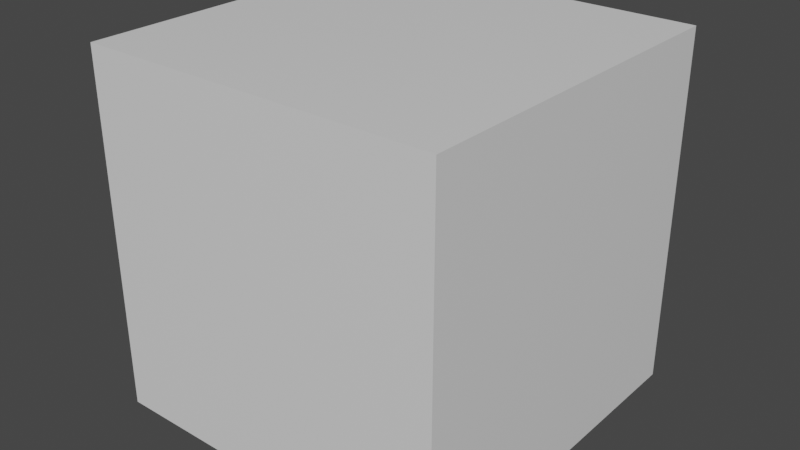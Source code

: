 # Source: com.spacejaguaractionrpg.wall.blend  (saved by Blender 2.82.7; exported with 4.5.12 LTS)
import bpy
from mathutils import Matrix  # noqa: F401  (used for matrix-valued properties, if any)

bpy.ops.wm.read_factory_settings(use_empty=True)
scene = bpy.context.scene
scene.name = 'Scene'

# ---- collections
col_collection = bpy.data.collections.new('Collection'); scene.collection.children.link(col_collection)

# ---- materials (node trees are filled in below, after node groups)
mat_material = bpy.data.materials.new('Material')
mat_material.alpha_threshold = 0.0
mat_material.use_transparent_shadow = False
mat_material.line_color = (0.0, 0.0, 0.0, 1.0)

# ---- material node trees
mat_material.use_nodes = True; mat_material.node_tree.nodes.clear()
_N = mat_material.node_tree.nodes; _L = mat_material.node_tree.links
n0 = _N.new('ShaderNodeOutputMaterial'); n0.name = 'Material Output'; n0.location = (300, 300)
n1 = _N.new('ShaderNodeBsdfPrincipled'); n1.name = 'Principled BSDF'; n1.location = (10, 300)
n1.distribution = 'GGX'
n1.subsurface_method = 'BURLEY'
n1.inputs[2].default_value = 0.4
n1.inputs[3].default_value = 1.45
n1.inputs[27].default_value = (0.0, 0.0, 0.0, 1.0)
n1.inputs[28].default_value = 1.0
_L.new(n1.outputs[0], n0.inputs[0])
n0.is_active_output = True

# ---- world
world_world = bpy.data.worlds.new('World'); scene.world = world_world
world_world.use_nodes = True; world_world.node_tree.nodes.clear()
_N = world_world.node_tree.nodes; _L = world_world.node_tree.links
n0 = _N.new('ShaderNodeOutputWorld'); n0.name = 'World Output'; n0.location = (300, 300)
n1 = _N.new('ShaderNodeBackground'); n1.name = 'Background'; n1.location = (10, 300)
n1.inputs[0].default_value = (0.05088, 0.05088, 0.05088, 1.0)
_L.new(n1.outputs[0], n0.inputs[0])
n0.is_active_output = True
world_world.color = (0.05088, 0.05088, 0.05088)
world_world.use_sun_shadow = False
world_world.sun_shadow_jitter_overblur = 0.0

# ---- meshes
me_cube = bpy.data.meshes.new('Cube')
me_cube.from_pydata([(0.4, 0.4, 0.4), (0.4, 0.4, 0.0), (0.4, 0.0, 0.4), (0.4, 0.0, 0.0), (0.0, 0.4, 0.4), (0.0, 0.4, 0.0), (0.0, 0.0, 0.4), (0.0, 0.0, 0.0)], [], [(0, 4, 6, 2), (3, 2, 6, 7), (7, 6, 4, 5), (5, 1, 3, 7), (1, 0, 2, 3), (5, 4, 0, 1)])
_uv = me_cube.uv_layers.new(name='UVMap')
_uv.uv.foreach_set('vector', [1.0, 1.0, 0.0, 1.0, 0.0, 0.0, 1.0, 0.0, 1.0, 0.0, 1.0, 1.0, 0.0, 1.0, 0.0, 0.0, 0.0, 0.0, 0.0, 1.0, 1.0, 1.0, 1.0, 0.0, 0.0, 1.0, 1.0, 1.0, 1.0, 0.0, 0.0, 0.0, 1.0, 0.0, 1.0, 1.0, 0.0, 1.0, 0.0, 0.0, 0.0, 0.0, 0.0, 1.0, 1.0, 1.0, 1.0, 0.0])
me_cube.materials.append(mat_material)
me_cube.use_remesh_preserve_volume = False
me_cube.use_remesh_preserve_attributes = False
me_cube.use_mirror_vertex_groups = False
me_cube.update()

# ---- objects
ob_cube = bpy.data.objects.new('Cube', me_cube)

# ---- transforms, parenting, visibility, modifiers, constraints
ob_cube.location = (0.0, 0.0, 0.0)
ob_cube.lock_rotations_4d = False
ob_cube.empty_display_type = 'ARROWS'
ob_cube.lineart.crease_threshold = 0.0

# ---- collection membership
col_collection.objects.link(ob_cube)

# ---- scene / render settings (as saved in the file)
scene.frame_start = 1; scene.frame_end = 250; scene.frame_set(1)
scene.render.engine = 'BLENDER_EEVEE_NEXT'
scene.cycles.use_denoising = False
scene.cycles.samples = 128
scene.cycles.sampling_pattern = 'TABULATED_SOBOL'
scene.cycles.use_adaptive_sampling = False
scene.cycles.use_light_tree = False
scene.view_settings.view_transform = 'Filmic'
bpy.context.view_layer.update()

# ---- added for rendering (the .blend has no active camera and no usable light): camera, sun
cam_auto = bpy.data.cameras.new('AutoCamera')
cam_auto.lens = 50.0
cam_auto.sensor_width = 36.0
cam_auto.clip_end = 1000.0
ob_auto_camera = bpy.data.objects.new('AutoCamera', cam_auto)
scene.collection.objects.link(ob_auto_camera)
ob_auto_camera.location = (0.841014, -0.569217, 0.712812)
ob_auto_camera.rotation_euler = (1.09748, -7.21219e-08, 0.694738)
scene.camera = ob_auto_camera
light_auto_sun = bpy.data.lights.new('AutoSun', 'SUN')
light_auto_sun.energy = 3.0
light_auto_sun.angle = 0.0523599
ob_auto_sun = bpy.data.objects.new('AutoSun', light_auto_sun)
scene.collection.objects.link(ob_auto_sun)
ob_auto_sun.rotation_euler = (0.872665, 0.174533, 0.523599)
bpy.context.view_layer.update()
